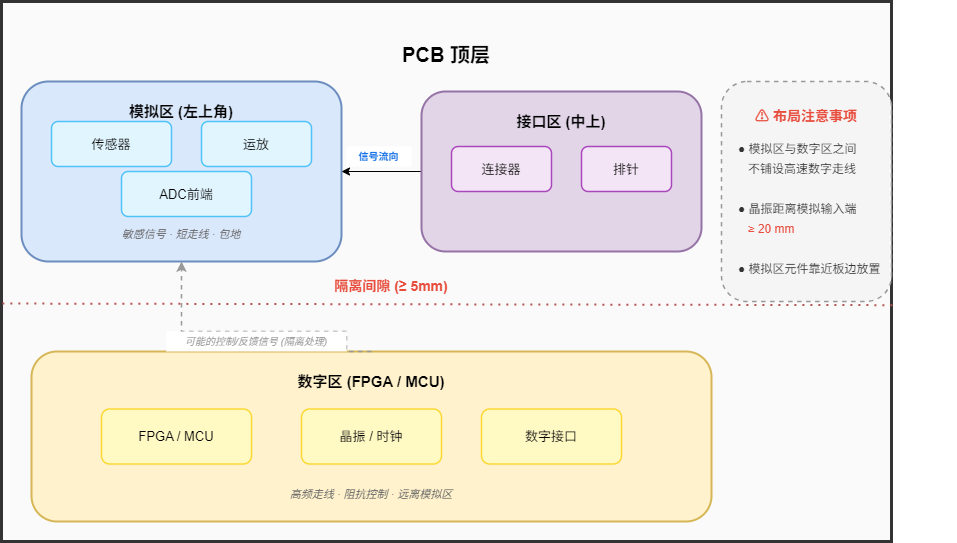

The diagram above was exported from draw.io. Its source (the exported page's mxGraphModel, read from the mxfile embedded in the PNG):
<mxGraphModel dx="1480" dy="876" grid="1" gridSize="10" guides="1" tooltips="1" connect="1" arrows="1" fold="1" page="1" pageScale="1" pageWidth="1200" pageHeight="850" math="0" shadow="0">
  <root>
    <mxCell id="0" />
    <mxCell id="1" parent="0" />
    <mxCell id="pcb-frame" value="PCB 顶层" style="rounded=0;whiteSpace=wrap;html=1;fontSize=20;fontStyle=1;align=center;verticalAlign=top;fillColor=#fafafa;strokeColor=#333333;strokeWidth=3;spacingTop=35;" parent="1" vertex="1">
      <mxGeometry x="110" y="10" width="890" height="540" as="geometry" />
    </mxCell>
    <mxCell id="analog-region" value="模拟区 (左上角)" style="rounded=1;whiteSpace=wrap;html=1;fontSize=15;fontStyle=1;align=center;verticalAlign=top;fillColor=#dae8fc;strokeColor=#6c8ebf;strokeWidth=2;spacingTop=15;" parent="1" vertex="1">
      <mxGeometry x="130" y="90" width="320" height="180" as="geometry" />
    </mxCell>
    <mxCell id="sensor-block" value="传感器" style="rounded=1;whiteSpace=wrap;html=1;fontSize=13;align=center;fillColor=#e1f5fe;strokeColor=#4fc3f7;strokeWidth=1.5;" parent="1" vertex="1">
      <mxGeometry x="160" y="130" width="120" height="45" as="geometry" />
    </mxCell>
    <mxCell id="opamp-block" value="运放" style="rounded=1;whiteSpace=wrap;html=1;fontSize=13;align=center;fillColor=#e1f5fe;strokeColor=#4fc3f7;strokeWidth=1.5;" parent="1" vertex="1">
      <mxGeometry x="310" y="130" width="110" height="45" as="geometry" />
    </mxCell>
    <mxCell id="adc-block" value="ADC前端" style="rounded=1;whiteSpace=wrap;html=1;fontSize=13;align=center;fillColor=#e1f5fe;strokeColor=#4fc3f7;strokeWidth=1.5;" parent="1" vertex="1">
      <mxGeometry x="230" y="180" width="130" height="45" as="geometry" />
    </mxCell>
    <mxCell id="analog-note" value="敏感信号 · 短走线 · 包地" style="text;html=1;strokeColor=none;fillColor=none;align=center;verticalAlign=middle;whiteSpace=wrap;fontSize=11;fontColor=#666666;fontStyle=2;" parent="1" vertex="1">
      <mxGeometry x="190" y="230" width="200" height="25" as="geometry" />
    </mxCell>
    <mxCell id="6DhK7O5-EuSTQupFF5Nd-1" style="edgeStyle=orthogonalEdgeStyle;rounded=0;orthogonalLoop=1;jettySize=auto;html=1;exitX=0;exitY=0.5;exitDx=0;exitDy=0;entryX=1;entryY=0.5;entryDx=0;entryDy=0;" edge="1" parent="1" source="interface-region" target="analog-region">
      <mxGeometry relative="1" as="geometry" />
    </mxCell>
    <mxCell id="interface-region" value="接口区 (中上)" style="rounded=1;whiteSpace=wrap;html=1;fontSize=15;fontStyle=1;align=center;verticalAlign=top;fillColor=#e1d5e7;strokeColor=#9673a6;strokeWidth=2;spacingTop=15;" parent="1" vertex="1">
      <mxGeometry x="530" y="100" width="280" height="160" as="geometry" />
    </mxCell>
    <mxCell id="connector-block" value="连接器" style="rounded=1;whiteSpace=wrap;html=1;fontSize=13;align=center;fillColor=#f3e5f5;strokeColor=#ab47bc;strokeWidth=1.5;" parent="1" vertex="1">
      <mxGeometry x="560" y="155" width="100" height="45" as="geometry" />
    </mxCell>
    <mxCell id="header-block" value="排针" style="rounded=1;whiteSpace=wrap;html=1;fontSize=13;align=center;fillColor=#f3e5f5;strokeColor=#ab47bc;strokeWidth=1.5;" parent="1" vertex="1">
      <mxGeometry x="690" y="155" width="90" height="45" as="geometry" />
    </mxCell>
    <mxCell id="flow-label" value="信号流向" style="text;html=1;strokeColor=none;fillColor=#ffffff;align=center;verticalAlign=middle;whiteSpace=wrap;fontSize=10;fontColor=#1a73e8;fontStyle=1;" parent="1" vertex="1">
      <mxGeometry x="455" y="155" width="65" height="20" as="geometry" />
    </mxCell>
    <mxCell id="digital-region2" value="数字区 (FPGA / MCU)" style="rounded=1;whiteSpace=wrap;html=1;fontSize=15;fontStyle=1;align=center;verticalAlign=top;fillColor=#fff2cc;strokeColor=#d6b656;strokeWidth=2;spacingTop=15;" parent="1" vertex="1">
      <mxGeometry x="140" y="360" width="680" height="170" as="geometry" />
    </mxCell>
    <mxCell id="fpga-block" value="FPGA / MCU" style="rounded=1;whiteSpace=wrap;html=1;fontSize=13;align=center;fillColor=#fff9c4;strokeColor=#fdd835;strokeWidth=1.5;" parent="1" vertex="1">
      <mxGeometry x="210" y="417.5" width="150" height="55" as="geometry" />
    </mxCell>
    <mxCell id="crystal-block" value="晶振 / 时钟" style="rounded=1;whiteSpace=wrap;html=1;fontSize=13;align=center;fillColor=#fff9c4;strokeColor=#fdd835;strokeWidth=1.5;" parent="1" vertex="1">
      <mxGeometry x="410" y="417.5" width="140" height="55" as="geometry" />
    </mxCell>
    <mxCell id="digital-if-block" value="数字接口" style="rounded=1;whiteSpace=wrap;html=1;fontSize=13;align=center;fillColor=#fff9c4;strokeColor=#fdd835;strokeWidth=1.5;" parent="1" vertex="1">
      <mxGeometry x="590" y="417.5" width="140" height="55" as="geometry" />
    </mxCell>
    <mxCell id="digital-note1" value="高频走线 · 阻抗控制 · 远离模拟区" style="text;html=1;strokeColor=none;fillColor=none;align=center;verticalAlign=middle;whiteSpace=wrap;fontSize=11;fontColor=#666666;fontStyle=2;" parent="1" vertex="1">
      <mxGeometry x="305" y="490" width="350" height="25" as="geometry" />
    </mxCell>
    <mxCell id="note-box" value="" style="rounded=1;whiteSpace=wrap;html=1;fillColor=#f5f5f5;strokeColor=#999999;strokeWidth=1.5;dashed=1;" parent="1" vertex="1">
      <mxGeometry x="830" y="90" width="170" height="220" as="geometry" />
    </mxCell>
    <mxCell id="note-title" value="⚠ 布局注意事项" style="text;html=1;strokeColor=none;fillColor=none;align=center;verticalAlign=middle;whiteSpace=wrap;fontSize=14;fontStyle=1;fontColor=#e74c3c;" parent="1" vertex="1">
      <mxGeometry x="790" y="110" width="250" height="30" as="geometry" />
    </mxCell>
    <mxCell id="note-item1" value="● 模拟区与数字区之间" style="text;html=1;strokeColor=none;fillColor=none;align=left;verticalAlign=middle;whiteSpace=wrap;fontSize=12;fontColor=#333333;" parent="1" vertex="1">
      <mxGeometry x="845" y="145" width="220" height="25" as="geometry" />
    </mxCell>
    <mxCell id="note-item1b" value="  不铺设高速数字走线" style="text;html=1;strokeColor=none;fillColor=none;align=left;verticalAlign=middle;whiteSpace=wrap;fontSize=12;fontColor=#333333;" parent="1" vertex="1">
      <mxGeometry x="855" y="165" width="200" height="25" as="geometry" />
    </mxCell>
    <mxCell id="note-item2" value="● 晶振距离模拟输入端" style="text;html=1;strokeColor=none;fillColor=none;align=left;verticalAlign=middle;whiteSpace=wrap;fontSize=12;fontColor=#333333;" parent="1" vertex="1">
      <mxGeometry x="845" y="205" width="220" height="25" as="geometry" />
    </mxCell>
    <mxCell id="note-item2b" value="  ≥ 20 mm" style="text;html=1;strokeColor=none;fillColor=none;align=left;verticalAlign=middle;whiteSpace=wrap;fontSize=12;fontWeight=bold;fontColor=#e74c3c;" parent="1" vertex="1">
      <mxGeometry x="855" y="225" width="200" height="25" as="geometry" />
    </mxCell>
    <mxCell id="note-item3" value="● 模拟区元件靠近板边放置" style="text;html=1;strokeColor=none;fillColor=none;align=left;verticalAlign=middle;whiteSpace=wrap;fontSize=12;fontColor=#333333;" parent="1" vertex="1">
      <mxGeometry x="845" y="265" width="220" height="25" as="geometry" />
    </mxCell>
    <mxCell id="feedback-arrow" style="edgeStyle=orthogonalEdgeStyle;rounded=0;orthogonalLoop=1;jettySize=auto;html=1;strokeWidth=1.5;strokeColor=#999999;dashed=1;endArrow=classic;exitX=0.5;exitY=0;entryX=0.5;entryY=1;" parent="1" source="digital-region2" target="analog-region" edge="1">
      <mxGeometry relative="1" as="geometry">
        <Array as="points">
          <mxPoint x="455" y="360" />
          <mxPoint x="455" y="340" />
          <mxPoint x="290" y="340" />
        </Array>
      </mxGeometry>
    </mxCell>
    <mxCell id="feedback-label" value="可能的控制/反馈信号 (隔离处理)" style="text;html=1;strokeColor=none;fillColor=#ffffff;align=center;verticalAlign=middle;whiteSpace=wrap;fontSize=10;fontColor=#999999;fontStyle=2;" parent="1" vertex="1">
      <mxGeometry x="275" y="340" width="180" height="20" as="geometry" />
    </mxCell>
    <mxCell id="gap-text" value="隔离间隙 (≥ 5mm)" style="text;html=1;strokeColor=none;fillColor=none;align=center;verticalAlign=middle;whiteSpace=wrap;fontSize=14;fontStyle=1;fontColor=#e74c3c;" parent="1" vertex="1">
      <mxGeometry x="420" y="280" width="160" height="30" as="geometry" />
    </mxCell>
    <mxCell id="6DhK7O5-EuSTQupFF5Nd-5" value="" style="endArrow=none;dashed=1;html=1;dashPattern=1 3;strokeWidth=2;rounded=0;fillColor=#f8cecc;strokeColor=#b85450;exitX=0.001;exitY=0.426;exitDx=0;exitDy=0;exitPerimeter=0;entryX=1.001;entryY=0.429;entryDx=0;entryDy=0;entryPerimeter=0;" edge="1" parent="1">
      <mxGeometry width="50" height="50" relative="1" as="geometry">
        <mxPoint x="110.8900000000001" y="312.03999999999996" as="sourcePoint" />
        <mxPoint x="1000.8900000000003" y="313.6600000000001" as="targetPoint" />
      </mxGeometry>
    </mxCell>
  </root>
</mxGraphModel>